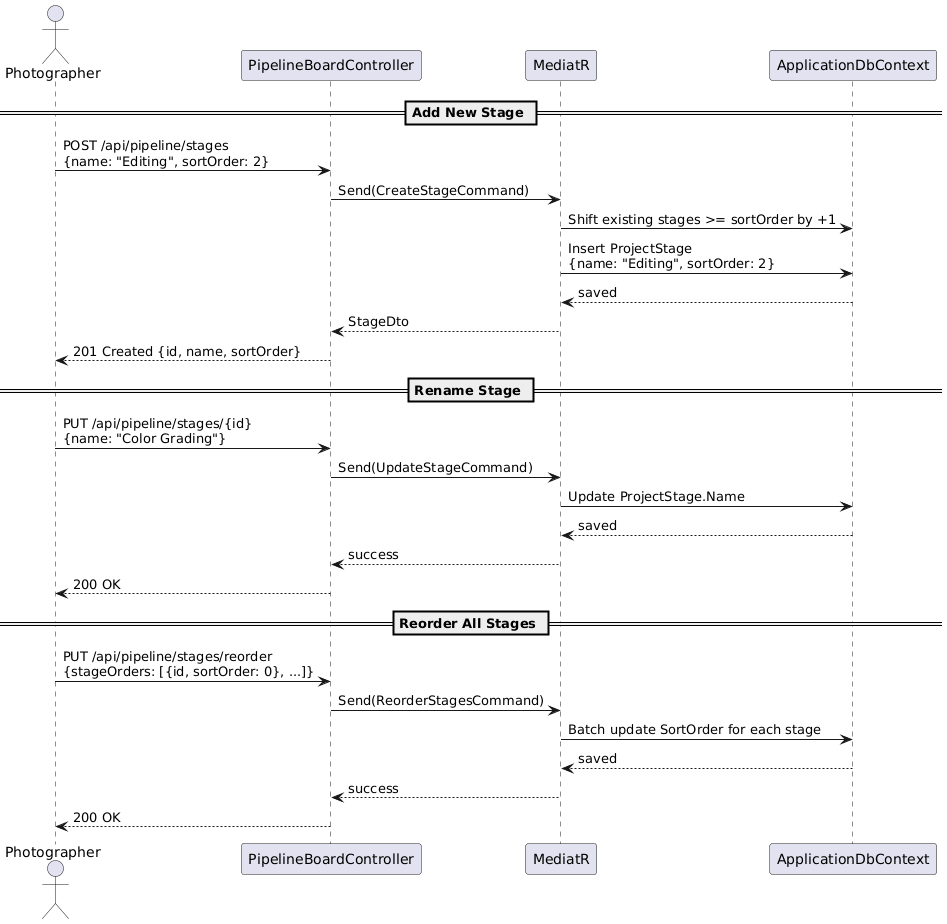

The diagram above was rendered by PlantUML. Its source (embedded in the PNG):
@startuml
actor Photographer as P
participant "PipelineBoardController" as PBC
participant "MediatR" as M
participant "ApplicationDbContext" as DB

== Add New Stage ==
P -> PBC : POST /api/pipeline/stages\n{name: "Editing", sortOrder: 2}
PBC -> M : Send(CreateStageCommand)
M -> DB : Shift existing stages >= sortOrder by +1
M -> DB : Insert ProjectStage\n{name: "Editing", sortOrder: 2}
DB --> M : saved
M --> PBC : StageDto
PBC --> P : 201 Created {id, name, sortOrder}

== Rename Stage ==
P -> PBC : PUT /api/pipeline/stages/{id}\n{name: "Color Grading"}
PBC -> M : Send(UpdateStageCommand)
M -> DB : Update ProjectStage.Name
DB --> M : saved
M --> PBC : success
PBC --> P : 200 OK

== Reorder All Stages ==
P -> PBC : PUT /api/pipeline/stages/reorder\n{stageOrders: [{id, sortOrder: 0}, ...]}
PBC -> M : Send(ReorderStagesCommand)
M -> DB : Batch update SortOrder for each stage
DB --> M : saved
M --> PBC : success
PBC --> P : 200 OK
@enduml